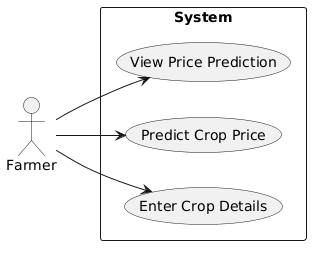

The diagram above was rendered by PlantUML. Its source (embedded in the PNG):
@startuml
left to right direction

actor Farmer

rectangle System {
Farmer --> (Enter Crop Details)
Farmer --> (Predict Crop Price)
Farmer --> (View Price Prediction)
}
@enduml